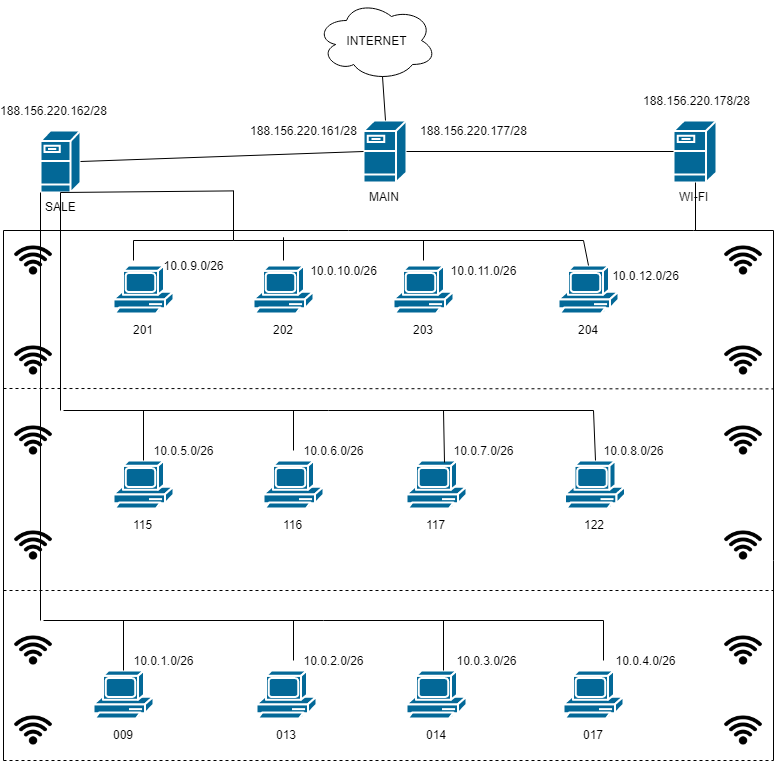

The diagram above was exported from draw.io. Its source (the exported page's mxGraphModel, read from the mxfile embedded in the PNG):
<mxGraphModel dx="1010" dy="533" grid="1" gridSize="10" guides="1" tooltips="1" connect="1" arrows="1" fold="1" page="1" pageScale="1" pageWidth="827" pageHeight="1169" math="0" shadow="0">
  <root>
    <mxCell id="0" />
    <mxCell id="1" parent="0" />
    <mxCell id="eArIxW1XMhoDOS3qxptb-1" value="INTERNET" style="ellipse;shape=cloud;whiteSpace=wrap;html=1;" vertex="1" parent="1">
      <mxGeometry x="353" y="10" width="120" height="80" as="geometry" />
    </mxCell>
    <mxCell id="eArIxW1XMhoDOS3qxptb-3" value="MAIN" style="shape=mxgraph.cisco.servers.fileserver;html=1;pointerEvents=1;dashed=0;fillColor=#036897;strokeColor=#ffffff;strokeWidth=2;verticalLabelPosition=bottom;verticalAlign=top;align=center;outlineConnect=0;" vertex="1" parent="1">
      <mxGeometry x="400" y="130" width="43" height="62" as="geometry" />
    </mxCell>
    <mxCell id="eArIxW1XMhoDOS3qxptb-4" value="SALE" style="shape=mxgraph.cisco.servers.fileserver;html=1;pointerEvents=1;dashed=0;fillColor=#036897;strokeColor=#ffffff;strokeWidth=2;verticalLabelPosition=bottom;verticalAlign=top;align=center;outlineConnect=0;" vertex="1" parent="1">
      <mxGeometry x="77" y="140" width="40" height="62" as="geometry" />
    </mxCell>
    <mxCell id="eArIxW1XMhoDOS3qxptb-5" value="WI-FI&lt;br&gt;" style="shape=mxgraph.cisco.servers.fileserver;html=1;pointerEvents=1;dashed=0;fillColor=#036897;strokeColor=#ffffff;strokeWidth=2;verticalLabelPosition=bottom;verticalAlign=top;align=center;outlineConnect=0;" vertex="1" parent="1">
      <mxGeometry x="710" y="130" width="43" height="62" as="geometry" />
    </mxCell>
    <mxCell id="eArIxW1XMhoDOS3qxptb-6" value="" style="endArrow=none;html=1;entryX=0.55;entryY=0.95;entryDx=0;entryDy=0;entryPerimeter=0;exitX=0.5;exitY=0;exitDx=0;exitDy=0;exitPerimeter=0;" edge="1" parent="1" source="eArIxW1XMhoDOS3qxptb-3" target="eArIxW1XMhoDOS3qxptb-1">
      <mxGeometry width="50" height="50" relative="1" as="geometry">
        <mxPoint x="80" y="290" as="sourcePoint" />
        <mxPoint x="130" y="240" as="targetPoint" />
      </mxGeometry>
    </mxCell>
    <mxCell id="eArIxW1XMhoDOS3qxptb-7" value="" style="endArrow=none;html=1;entryX=0;entryY=0.5;entryDx=0;entryDy=0;entryPerimeter=0;exitX=1;exitY=0.5;exitDx=0;exitDy=0;exitPerimeter=0;" edge="1" parent="1" source="eArIxW1XMhoDOS3qxptb-4" target="eArIxW1XMhoDOS3qxptb-3">
      <mxGeometry width="50" height="50" relative="1" as="geometry">
        <mxPoint x="80" y="290" as="sourcePoint" />
        <mxPoint x="130" y="240" as="targetPoint" />
      </mxGeometry>
    </mxCell>
    <mxCell id="eArIxW1XMhoDOS3qxptb-8" value="" style="endArrow=none;html=1;entryX=0;entryY=0.5;entryDx=0;entryDy=0;entryPerimeter=0;exitX=1;exitY=0.5;exitDx=0;exitDy=0;exitPerimeter=0;" edge="1" parent="1" source="eArIxW1XMhoDOS3qxptb-3" target="eArIxW1XMhoDOS3qxptb-5">
      <mxGeometry width="50" height="50" relative="1" as="geometry">
        <mxPoint x="80" y="290" as="sourcePoint" />
        <mxPoint x="130" y="240" as="targetPoint" />
      </mxGeometry>
    </mxCell>
    <mxCell id="eArIxW1XMhoDOS3qxptb-10" value="188.156.220.161/28" style="text;html=1;strokeColor=none;fillColor=none;align=center;verticalAlign=middle;whiteSpace=wrap;rounded=0;" vertex="1" parent="1">
      <mxGeometry x="320" y="130" width="40" height="20" as="geometry" />
    </mxCell>
    <mxCell id="eArIxW1XMhoDOS3qxptb-12" value="188.156.220.177/28" style="text;html=1;strokeColor=none;fillColor=none;align=center;verticalAlign=middle;whiteSpace=wrap;rounded=0;" vertex="1" parent="1">
      <mxGeometry x="490" y="130" width="40" height="20" as="geometry" />
    </mxCell>
    <mxCell id="eArIxW1XMhoDOS3qxptb-15" value="188.156.220.162/28" style="text;html=1;strokeColor=none;fillColor=none;align=center;verticalAlign=middle;whiteSpace=wrap;rounded=0;" vertex="1" parent="1">
      <mxGeometry x="70" y="110" width="40" height="20" as="geometry" />
    </mxCell>
    <mxCell id="eArIxW1XMhoDOS3qxptb-16" value="188.156.220.178/28" style="text;html=1;strokeColor=none;fillColor=none;align=center;verticalAlign=middle;whiteSpace=wrap;rounded=0;" vertex="1" parent="1">
      <mxGeometry x="713" y="100" width="40" height="20" as="geometry" />
    </mxCell>
    <mxCell id="eArIxW1XMhoDOS3qxptb-17" value="" style="endArrow=none;html=1;entryX=0.5;entryY=1;entryDx=0;entryDy=0;entryPerimeter=0;" edge="1" parent="1" target="eArIxW1XMhoDOS3qxptb-5">
      <mxGeometry width="50" height="50" relative="1" as="geometry">
        <mxPoint x="732" y="240" as="sourcePoint" />
        <mxPoint x="90" y="240" as="targetPoint" />
      </mxGeometry>
    </mxCell>
    <mxCell id="eArIxW1XMhoDOS3qxptb-18" value="" style="endArrow=none;html=1;" edge="1" parent="1">
      <mxGeometry width="50" height="50" relative="1" as="geometry">
        <mxPoint x="40" y="240" as="sourcePoint" />
        <mxPoint x="730" y="240" as="targetPoint" />
      </mxGeometry>
    </mxCell>
    <mxCell id="eArIxW1XMhoDOS3qxptb-19" value="" style="endArrow=none;html=1;" edge="1" parent="1">
      <mxGeometry width="50" height="50" relative="1" as="geometry">
        <mxPoint x="810" y="240" as="sourcePoint" />
        <mxPoint x="730" y="240" as="targetPoint" />
      </mxGeometry>
    </mxCell>
    <mxCell id="eArIxW1XMhoDOS3qxptb-20" value="" style="endArrow=none;html=1;" edge="1" parent="1">
      <mxGeometry width="50" height="50" relative="1" as="geometry">
        <mxPoint x="40" y="580" as="sourcePoint" />
        <mxPoint x="40" y="240" as="targetPoint" />
      </mxGeometry>
    </mxCell>
    <mxCell id="eArIxW1XMhoDOS3qxptb-21" value="" style="endArrow=none;html=1;" edge="1" parent="1">
      <mxGeometry width="50" height="50" relative="1" as="geometry">
        <mxPoint x="810" y="570" as="sourcePoint" />
        <mxPoint x="810" y="240" as="targetPoint" />
      </mxGeometry>
    </mxCell>
    <mxCell id="eArIxW1XMhoDOS3qxptb-22" value="" style="shape=image;html=1;verticalAlign=top;verticalLabelPosition=bottom;labelBackgroundColor=#ffffff;imageAspect=0;aspect=fixed;image=https://cdn1.iconfinder.com/data/icons/free-98-icons/32/wi-fi-128.png" vertex="1" parent="1">
      <mxGeometry x="50" y="250" width="40" height="40" as="geometry" />
    </mxCell>
    <mxCell id="eArIxW1XMhoDOS3qxptb-24" value="" style="shape=image;html=1;verticalAlign=top;verticalLabelPosition=bottom;labelBackgroundColor=#ffffff;imageAspect=0;aspect=fixed;image=https://cdn1.iconfinder.com/data/icons/free-98-icons/32/wi-fi-128.png" vertex="1" parent="1">
      <mxGeometry x="760" y="250" width="40" height="40" as="geometry" />
    </mxCell>
    <mxCell id="eArIxW1XMhoDOS3qxptb-25" value="" style="shape=image;html=1;verticalAlign=top;verticalLabelPosition=bottom;labelBackgroundColor=#ffffff;imageAspect=0;aspect=fixed;image=https://cdn1.iconfinder.com/data/icons/free-98-icons/32/wi-fi-128.png" vertex="1" parent="1">
      <mxGeometry x="50" y="350" width="40" height="40" as="geometry" />
    </mxCell>
    <mxCell id="eArIxW1XMhoDOS3qxptb-26" value="" style="shape=image;html=1;verticalAlign=top;verticalLabelPosition=bottom;labelBackgroundColor=#ffffff;imageAspect=0;aspect=fixed;image=https://cdn1.iconfinder.com/data/icons/free-98-icons/32/wi-fi-128.png" vertex="1" parent="1">
      <mxGeometry x="760" y="350" width="40" height="40" as="geometry" />
    </mxCell>
    <mxCell id="eArIxW1XMhoDOS3qxptb-27" value="" style="shape=image;html=1;verticalAlign=top;verticalLabelPosition=bottom;labelBackgroundColor=#ffffff;imageAspect=0;aspect=fixed;image=https://cdn1.iconfinder.com/data/icons/free-98-icons/32/wi-fi-128.png" vertex="1" parent="1">
      <mxGeometry x="50" y="430" width="40" height="40" as="geometry" />
    </mxCell>
    <mxCell id="eArIxW1XMhoDOS3qxptb-28" value="" style="shape=image;html=1;verticalAlign=top;verticalLabelPosition=bottom;labelBackgroundColor=#ffffff;imageAspect=0;aspect=fixed;image=https://cdn1.iconfinder.com/data/icons/free-98-icons/32/wi-fi-128.png" vertex="1" parent="1">
      <mxGeometry x="760" y="430" width="40" height="40" as="geometry" />
    </mxCell>
    <mxCell id="eArIxW1XMhoDOS3qxptb-29" value="" style="shape=image;html=1;verticalAlign=top;verticalLabelPosition=bottom;labelBackgroundColor=#ffffff;imageAspect=0;aspect=fixed;image=https://cdn1.iconfinder.com/data/icons/free-98-icons/32/wi-fi-128.png" vertex="1" parent="1">
      <mxGeometry x="760" y="535" width="40" height="40" as="geometry" />
    </mxCell>
    <mxCell id="eArIxW1XMhoDOS3qxptb-30" value="" style="shape=image;html=1;verticalAlign=top;verticalLabelPosition=bottom;labelBackgroundColor=#ffffff;imageAspect=0;aspect=fixed;image=https://cdn1.iconfinder.com/data/icons/free-98-icons/32/wi-fi-128.png" vertex="1" parent="1">
      <mxGeometry x="50" y="535" width="40" height="40" as="geometry" />
    </mxCell>
    <mxCell id="eArIxW1XMhoDOS3qxptb-31" value="" style="shape=image;html=1;verticalAlign=top;verticalLabelPosition=bottom;labelBackgroundColor=#ffffff;imageAspect=0;aspect=fixed;image=https://cdn1.iconfinder.com/data/icons/free-98-icons/32/wi-fi-128.png" vertex="1" parent="1">
      <mxGeometry x="50" y="640" width="40" height="40" as="geometry" />
    </mxCell>
    <mxCell id="eArIxW1XMhoDOS3qxptb-32" value="" style="shape=image;html=1;verticalAlign=top;verticalLabelPosition=bottom;labelBackgroundColor=#ffffff;imageAspect=0;aspect=fixed;image=https://cdn1.iconfinder.com/data/icons/free-98-icons/32/wi-fi-128.png" vertex="1" parent="1">
      <mxGeometry x="760" y="640" width="40" height="40" as="geometry" />
    </mxCell>
    <mxCell id="eArIxW1XMhoDOS3qxptb-33" value="" style="shape=image;html=1;verticalAlign=top;verticalLabelPosition=bottom;labelBackgroundColor=#ffffff;imageAspect=0;aspect=fixed;image=https://cdn1.iconfinder.com/data/icons/free-98-icons/32/wi-fi-128.png" vertex="1" parent="1">
      <mxGeometry x="760" y="720" width="40" height="40" as="geometry" />
    </mxCell>
    <mxCell id="eArIxW1XMhoDOS3qxptb-34" value="" style="shape=image;html=1;verticalAlign=top;verticalLabelPosition=bottom;labelBackgroundColor=#ffffff;imageAspect=0;aspect=fixed;image=https://cdn1.iconfinder.com/data/icons/free-98-icons/32/wi-fi-128.png" vertex="1" parent="1">
      <mxGeometry x="50" y="720" width="40" height="40" as="geometry" />
    </mxCell>
    <mxCell id="eArIxW1XMhoDOS3qxptb-35" value="" style="endArrow=none;html=1;" edge="1" parent="1">
      <mxGeometry width="50" height="50" relative="1" as="geometry">
        <mxPoint x="40" y="770" as="sourcePoint" />
        <mxPoint x="40" y="570" as="targetPoint" />
      </mxGeometry>
    </mxCell>
    <mxCell id="eArIxW1XMhoDOS3qxptb-36" value="" style="endArrow=none;html=1;" edge="1" parent="1">
      <mxGeometry width="50" height="50" relative="1" as="geometry">
        <mxPoint x="810" y="770" as="sourcePoint" />
        <mxPoint x="810" y="570" as="targetPoint" />
      </mxGeometry>
    </mxCell>
    <mxCell id="eArIxW1XMhoDOS3qxptb-39" value="201" style="shape=mxgraph.cisco.computers_and_peripherals.pc;html=1;dashed=0;fillColor=#036897;strokeColor=#ffffff;strokeWidth=2;verticalLabelPosition=bottom;verticalAlign=top" vertex="1" parent="1">
      <mxGeometry x="150" y="275" width="60" height="50" as="geometry" />
    </mxCell>
    <mxCell id="eArIxW1XMhoDOS3qxptb-40" value="202" style="shape=mxgraph.cisco.computers_and_peripherals.pc;html=1;dashed=0;fillColor=#036897;strokeColor=#ffffff;strokeWidth=2;verticalLabelPosition=bottom;verticalAlign=top" vertex="1" parent="1">
      <mxGeometry x="290" y="275" width="60" height="50" as="geometry" />
    </mxCell>
    <mxCell id="eArIxW1XMhoDOS3qxptb-41" value="203" style="shape=mxgraph.cisco.computers_and_peripherals.pc;html=1;dashed=0;fillColor=#036897;strokeColor=#ffffff;strokeWidth=2;verticalLabelPosition=bottom;verticalAlign=top" vertex="1" parent="1">
      <mxGeometry x="430" y="275" width="60" height="50" as="geometry" />
    </mxCell>
    <mxCell id="eArIxW1XMhoDOS3qxptb-42" value="204" style="shape=mxgraph.cisco.computers_and_peripherals.pc;html=1;dashed=0;fillColor=#036897;strokeColor=#ffffff;strokeWidth=2;verticalLabelPosition=bottom;verticalAlign=top" vertex="1" parent="1">
      <mxGeometry x="595" y="275" width="60" height="50" as="geometry" />
    </mxCell>
    <mxCell id="eArIxW1XMhoDOS3qxptb-43" value="115" style="shape=mxgraph.cisco.computers_and_peripherals.pc;html=1;dashed=0;fillColor=#036897;strokeColor=#ffffff;strokeWidth=2;verticalLabelPosition=bottom;verticalAlign=top" vertex="1" parent="1">
      <mxGeometry x="150" y="470" width="60" height="50" as="geometry" />
    </mxCell>
    <mxCell id="eArIxW1XMhoDOS3qxptb-44" value="116" style="shape=mxgraph.cisco.computers_and_peripherals.pc;html=1;dashed=0;fillColor=#036897;strokeColor=#ffffff;strokeWidth=2;verticalLabelPosition=bottom;verticalAlign=top" vertex="1" parent="1">
      <mxGeometry x="300" y="470" width="60" height="50" as="geometry" />
    </mxCell>
    <mxCell id="eArIxW1XMhoDOS3qxptb-45" value="117" style="shape=mxgraph.cisco.computers_and_peripherals.pc;html=1;dashed=0;fillColor=#036897;strokeColor=#ffffff;strokeWidth=2;verticalLabelPosition=bottom;verticalAlign=top" vertex="1" parent="1">
      <mxGeometry x="443" y="470" width="60" height="50" as="geometry" />
    </mxCell>
    <mxCell id="eArIxW1XMhoDOS3qxptb-46" value="122" style="shape=mxgraph.cisco.computers_and_peripherals.pc;html=1;dashed=0;fillColor=#036897;strokeColor=#ffffff;strokeWidth=2;verticalLabelPosition=bottom;verticalAlign=top" vertex="1" parent="1">
      <mxGeometry x="601.5" y="470" width="60" height="50" as="geometry" />
    </mxCell>
    <mxCell id="eArIxW1XMhoDOS3qxptb-47" value="009" style="shape=mxgraph.cisco.computers_and_peripherals.pc;html=1;dashed=0;fillColor=#036897;strokeColor=#ffffff;strokeWidth=2;verticalLabelPosition=bottom;verticalAlign=top" vertex="1" parent="1">
      <mxGeometry x="130" y="680" width="60" height="50" as="geometry" />
    </mxCell>
    <mxCell id="eArIxW1XMhoDOS3qxptb-48" value="013" style="shape=mxgraph.cisco.computers_and_peripherals.pc;html=1;dashed=0;fillColor=#036897;strokeColor=#ffffff;strokeWidth=2;verticalLabelPosition=bottom;verticalAlign=top" vertex="1" parent="1">
      <mxGeometry x="293" y="680" width="60" height="50" as="geometry" />
    </mxCell>
    <mxCell id="eArIxW1XMhoDOS3qxptb-49" value="014" style="shape=mxgraph.cisco.computers_and_peripherals.pc;html=1;dashed=0;fillColor=#036897;strokeColor=#ffffff;strokeWidth=2;verticalLabelPosition=bottom;verticalAlign=top" vertex="1" parent="1">
      <mxGeometry x="443" y="680" width="60" height="50" as="geometry" />
    </mxCell>
    <mxCell id="eArIxW1XMhoDOS3qxptb-50" value="017" style="shape=mxgraph.cisco.computers_and_peripherals.pc;html=1;dashed=0;fillColor=#036897;strokeColor=#ffffff;strokeWidth=2;verticalLabelPosition=bottom;verticalAlign=top" vertex="1" parent="1">
      <mxGeometry x="600" y="680" width="60" height="50" as="geometry" />
    </mxCell>
    <mxCell id="eArIxW1XMhoDOS3qxptb-52" value="" style="endArrow=none;html=1;entryX=0.5;entryY=1;entryDx=0;entryDy=0;entryPerimeter=0;" edge="1" parent="1" target="eArIxW1XMhoDOS3qxptb-4">
      <mxGeometry width="50" height="50" relative="1" as="geometry">
        <mxPoint x="270" y="200.4000244140625" as="sourcePoint" />
        <mxPoint x="90" y="810" as="targetPoint" />
      </mxGeometry>
    </mxCell>
    <mxCell id="eArIxW1XMhoDOS3qxptb-53" value="" style="endArrow=none;html=1;" edge="1" parent="1">
      <mxGeometry width="50" height="50" relative="1" as="geometry">
        <mxPoint x="270" y="250" as="sourcePoint" />
        <mxPoint x="270" y="200" as="targetPoint" />
      </mxGeometry>
    </mxCell>
    <mxCell id="eArIxW1XMhoDOS3qxptb-54" value="" style="endArrow=none;html=1;" edge="1" parent="1">
      <mxGeometry width="50" height="50" relative="1" as="geometry">
        <mxPoint x="170" y="250" as="sourcePoint" />
        <mxPoint x="270" y="250" as="targetPoint" />
      </mxGeometry>
    </mxCell>
    <mxCell id="eArIxW1XMhoDOS3qxptb-55" value="" style="endArrow=none;html=1;" edge="1" parent="1">
      <mxGeometry width="50" height="50" relative="1" as="geometry">
        <mxPoint x="170" y="270" as="sourcePoint" />
        <mxPoint x="170" y="250" as="targetPoint" />
      </mxGeometry>
    </mxCell>
    <mxCell id="eArIxW1XMhoDOS3qxptb-56" value="" style="endArrow=none;html=1;" edge="1" parent="1">
      <mxGeometry width="50" height="50" relative="1" as="geometry">
        <mxPoint x="620" y="250" as="sourcePoint" />
        <mxPoint x="270" y="250" as="targetPoint" />
      </mxGeometry>
    </mxCell>
    <mxCell id="eArIxW1XMhoDOS3qxptb-57" value="" style="endArrow=none;html=1;" edge="1" parent="1">
      <mxGeometry width="50" height="50" relative="1" as="geometry">
        <mxPoint x="320" y="270" as="sourcePoint" />
        <mxPoint x="320" y="246.79998779296875" as="targetPoint" />
      </mxGeometry>
    </mxCell>
    <mxCell id="eArIxW1XMhoDOS3qxptb-59" value="" style="endArrow=none;html=1;" edge="1" parent="1">
      <mxGeometry width="50" height="50" relative="1" as="geometry">
        <mxPoint x="460" y="270" as="sourcePoint" />
        <mxPoint x="460" y="250" as="targetPoint" />
      </mxGeometry>
    </mxCell>
    <mxCell id="eArIxW1XMhoDOS3qxptb-60" value="" style="endArrow=none;html=1;exitX=0.5;exitY=0;exitDx=0;exitDy=0;exitPerimeter=0;" edge="1" parent="1" source="eArIxW1XMhoDOS3qxptb-42">
      <mxGeometry width="50" height="50" relative="1" as="geometry">
        <mxPoint x="590" y="420" as="sourcePoint" />
        <mxPoint x="620" y="250" as="targetPoint" />
      </mxGeometry>
    </mxCell>
    <mxCell id="eArIxW1XMhoDOS3qxptb-61" value="" style="endArrow=none;html=1;" edge="1" parent="1" target="eArIxW1XMhoDOS3qxptb-4">
      <mxGeometry width="50" height="50" relative="1" as="geometry">
        <mxPoint x="97" y="420" as="sourcePoint" />
        <mxPoint x="200" y="350" as="targetPoint" />
      </mxGeometry>
    </mxCell>
    <mxCell id="eArIxW1XMhoDOS3qxptb-62" value="" style="endArrow=none;html=1;" edge="1" parent="1">
      <mxGeometry width="50" height="50" relative="1" as="geometry">
        <mxPoint x="100" y="420" as="sourcePoint" />
        <mxPoint x="630" y="420" as="targetPoint" />
      </mxGeometry>
    </mxCell>
    <mxCell id="eArIxW1XMhoDOS3qxptb-63" value="" style="endArrow=none;html=1;exitX=0.5;exitY=0;exitDx=0;exitDy=0;exitPerimeter=0;" edge="1" parent="1" source="eArIxW1XMhoDOS3qxptb-43">
      <mxGeometry width="50" height="50" relative="1" as="geometry">
        <mxPoint x="40" y="860" as="sourcePoint" />
        <mxPoint x="180" y="420" as="targetPoint" />
      </mxGeometry>
    </mxCell>
    <mxCell id="eArIxW1XMhoDOS3qxptb-64" value="" style="endArrow=none;html=1;" edge="1" parent="1">
      <mxGeometry width="50" height="50" relative="1" as="geometry">
        <mxPoint x="330" y="460" as="sourcePoint" />
        <mxPoint x="330" y="420" as="targetPoint" />
      </mxGeometry>
    </mxCell>
    <mxCell id="eArIxW1XMhoDOS3qxptb-65" value="" style="endArrow=none;html=1;exitX=0.637;exitY=0.036;exitDx=0;exitDy=0;exitPerimeter=0;" edge="1" parent="1" source="eArIxW1XMhoDOS3qxptb-45">
      <mxGeometry width="50" height="50" relative="1" as="geometry">
        <mxPoint x="330" y="620" as="sourcePoint" />
        <mxPoint x="480" y="420" as="targetPoint" />
      </mxGeometry>
    </mxCell>
    <mxCell id="eArIxW1XMhoDOS3qxptb-66" value="" style="endArrow=none;html=1;exitX=0.5;exitY=0;exitDx=0;exitDy=0;exitPerimeter=0;" edge="1" parent="1" source="eArIxW1XMhoDOS3qxptb-46">
      <mxGeometry width="50" height="50" relative="1" as="geometry">
        <mxPoint x="480" y="600" as="sourcePoint" />
        <mxPoint x="630" y="420" as="targetPoint" />
      </mxGeometry>
    </mxCell>
    <mxCell id="eArIxW1XMhoDOS3qxptb-67" value="" style="endArrow=none;html=1;entryX=0;entryY=1;entryDx=0;entryDy=0;entryPerimeter=0;" edge="1" parent="1" target="eArIxW1XMhoDOS3qxptb-4">
      <mxGeometry width="50" height="50" relative="1" as="geometry">
        <mxPoint x="77" y="630" as="sourcePoint" />
        <mxPoint x="90" y="810" as="targetPoint" />
      </mxGeometry>
    </mxCell>
    <mxCell id="eArIxW1XMhoDOS3qxptb-68" value="" style="endArrow=none;html=1;" edge="1" parent="1">
      <mxGeometry width="50" height="50" relative="1" as="geometry">
        <mxPoint x="80" y="630" as="sourcePoint" />
        <mxPoint x="640" y="630" as="targetPoint" />
      </mxGeometry>
    </mxCell>
    <mxCell id="eArIxW1XMhoDOS3qxptb-69" value="" style="endArrow=none;html=1;" edge="1" parent="1">
      <mxGeometry width="50" height="50" relative="1" as="geometry">
        <mxPoint x="640" y="670" as="sourcePoint" />
        <mxPoint x="640" y="630" as="targetPoint" />
      </mxGeometry>
    </mxCell>
    <mxCell id="eArIxW1XMhoDOS3qxptb-70" value="" style="endArrow=none;html=1;exitX=0.5;exitY=0;exitDx=0;exitDy=0;exitPerimeter=0;" edge="1" parent="1" source="eArIxW1XMhoDOS3qxptb-47">
      <mxGeometry width="50" height="50" relative="1" as="geometry">
        <mxPoint x="170" y="840" as="sourcePoint" />
        <mxPoint x="160" y="630" as="targetPoint" />
      </mxGeometry>
    </mxCell>
    <mxCell id="eArIxW1XMhoDOS3qxptb-71" value="" style="endArrow=none;html=1;" edge="1" parent="1">
      <mxGeometry width="50" height="50" relative="1" as="geometry">
        <mxPoint x="330" y="670" as="sourcePoint" />
        <mxPoint x="330" y="630" as="targetPoint" />
      </mxGeometry>
    </mxCell>
    <mxCell id="eArIxW1XMhoDOS3qxptb-72" value="" style="endArrow=none;html=1;exitX=0.623;exitY=-0.004;exitDx=0;exitDy=0;exitPerimeter=0;" edge="1" parent="1" source="eArIxW1XMhoDOS3qxptb-49">
      <mxGeometry width="50" height="50" relative="1" as="geometry">
        <mxPoint x="380" y="820" as="sourcePoint" />
        <mxPoint x="480" y="630" as="targetPoint" />
      </mxGeometry>
    </mxCell>
    <mxCell id="eArIxW1XMhoDOS3qxptb-73" value="" style="endArrow=none;dashed=1;html=1;" edge="1" parent="1">
      <mxGeometry width="50" height="50" relative="1" as="geometry">
        <mxPoint x="40" y="398" as="sourcePoint" />
        <mxPoint x="810" y="398.4000244140625" as="targetPoint" />
      </mxGeometry>
    </mxCell>
    <mxCell id="eArIxW1XMhoDOS3qxptb-74" value="" style="endArrow=none;dashed=1;html=1;" edge="1" parent="1">
      <mxGeometry width="50" height="50" relative="1" as="geometry">
        <mxPoint x="40" y="600" as="sourcePoint" />
        <mxPoint x="810" y="600" as="targetPoint" />
      </mxGeometry>
    </mxCell>
    <mxCell id="eArIxW1XMhoDOS3qxptb-75" value="" style="endArrow=none;dashed=1;html=1;" edge="1" parent="1">
      <mxGeometry width="50" height="50" relative="1" as="geometry">
        <mxPoint x="40" y="770" as="sourcePoint" />
        <mxPoint x="810" y="770" as="targetPoint" />
      </mxGeometry>
    </mxCell>
    <mxCell id="eArIxW1XMhoDOS3qxptb-76" value="10.0.1.0/26" style="text;html=1;strokeColor=none;fillColor=none;align=center;verticalAlign=middle;whiteSpace=wrap;rounded=0;" vertex="1" parent="1">
      <mxGeometry x="180" y="660" width="40" height="20" as="geometry" />
    </mxCell>
    <mxCell id="eArIxW1XMhoDOS3qxptb-78" value="10.0.2.0/26" style="text;html=1;strokeColor=none;fillColor=none;align=center;verticalAlign=middle;whiteSpace=wrap;rounded=0;" vertex="1" parent="1">
      <mxGeometry x="350" y="660" width="40" height="20" as="geometry" />
    </mxCell>
    <mxCell id="eArIxW1XMhoDOS3qxptb-79" value="10.0.3.0/26" style="text;html=1;strokeColor=none;fillColor=none;align=center;verticalAlign=middle;whiteSpace=wrap;rounded=0;" vertex="1" parent="1">
      <mxGeometry x="503" y="660" width="40" height="20" as="geometry" />
    </mxCell>
    <mxCell id="eArIxW1XMhoDOS3qxptb-80" value="10.0.4.0/26" style="text;html=1;strokeColor=none;fillColor=none;align=center;verticalAlign=middle;whiteSpace=wrap;rounded=0;" vertex="1" parent="1">
      <mxGeometry x="661.5" y="660" width="40" height="20" as="geometry" />
    </mxCell>
    <mxCell id="eArIxW1XMhoDOS3qxptb-81" value="10.0.5.0/26" style="text;html=1;strokeColor=none;fillColor=none;align=center;verticalAlign=middle;whiteSpace=wrap;rounded=0;" vertex="1" parent="1">
      <mxGeometry x="200" y="450" width="40" height="20" as="geometry" />
    </mxCell>
    <mxCell id="eArIxW1XMhoDOS3qxptb-82" value="10.0.6.0/26" style="text;html=1;strokeColor=none;fillColor=none;align=center;verticalAlign=middle;whiteSpace=wrap;rounded=0;" vertex="1" parent="1">
      <mxGeometry x="350" y="450" width="40" height="20" as="geometry" />
    </mxCell>
    <mxCell id="eArIxW1XMhoDOS3qxptb-83" value="10.0.7.0/26" style="text;html=1;strokeColor=none;fillColor=none;align=center;verticalAlign=middle;whiteSpace=wrap;rounded=0;" vertex="1" parent="1">
      <mxGeometry x="500" y="450" width="40" height="20" as="geometry" />
    </mxCell>
    <mxCell id="eArIxW1XMhoDOS3qxptb-84" value="10.0.8.0/26" style="text;html=1;strokeColor=none;fillColor=none;align=center;verticalAlign=middle;whiteSpace=wrap;rounded=0;" vertex="1" parent="1">
      <mxGeometry x="650" y="450" width="40" height="20" as="geometry" />
    </mxCell>
    <mxCell id="eArIxW1XMhoDOS3qxptb-85" value="10.0.9.0/26" style="text;html=1;strokeColor=none;fillColor=none;align=center;verticalAlign=middle;whiteSpace=wrap;rounded=0;" vertex="1" parent="1">
      <mxGeometry x="210" y="265" width="40" height="20" as="geometry" />
    </mxCell>
    <mxCell id="eArIxW1XMhoDOS3qxptb-86" value="10.0.10.0/26" style="text;html=1;strokeColor=none;fillColor=none;align=center;verticalAlign=middle;whiteSpace=wrap;rounded=0;" vertex="1" parent="1">
      <mxGeometry x="360" y="270" width="40" height="20" as="geometry" />
    </mxCell>
    <mxCell id="eArIxW1XMhoDOS3qxptb-87" value="10.0.11.0/26" style="text;html=1;strokeColor=none;fillColor=none;align=center;verticalAlign=middle;whiteSpace=wrap;rounded=0;" vertex="1" parent="1">
      <mxGeometry x="500" y="270" width="40" height="20" as="geometry" />
    </mxCell>
    <mxCell id="eArIxW1XMhoDOS3qxptb-88" value="10.0.12.0/26" style="text;html=1;strokeColor=none;fillColor=none;align=center;verticalAlign=middle;whiteSpace=wrap;rounded=0;" vertex="1" parent="1">
      <mxGeometry x="662" y="275" width="40" height="20" as="geometry" />
    </mxCell>
  </root>
</mxGraphModel>